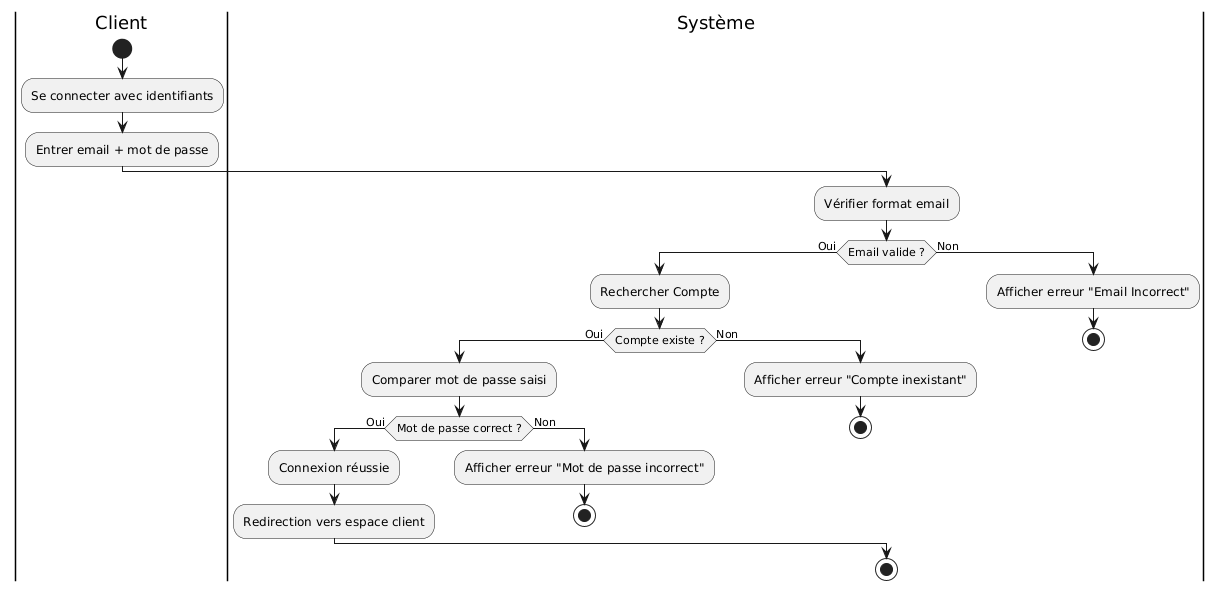

The diagram above was rendered by PlantUML. Its source (embedded in the PNG):
@startuml
|Client|
start
:Se connecter avec identifiants;
:Entrer email + mot de passe;

|Système|
:Vérifier format email;
if (Email valide ?) then (Oui)
  :Rechercher Compte;
  if (Compte existe ?) then (Oui)
    :Comparer mot de passe saisi;
    if (Mot de passe correct ?) then (Oui)
      :Connexion réussie;
      :Redirection vers espace client;
    else (Non)
      :Afficher erreur "Mot de passe incorrect";
      stop
    endif
  else (Non)
    :Afficher erreur "Compte inexistant";
    stop
  endif
else (Non)
  :Afficher erreur "Email Incorrect";
  stop
endif
stop
@enduml